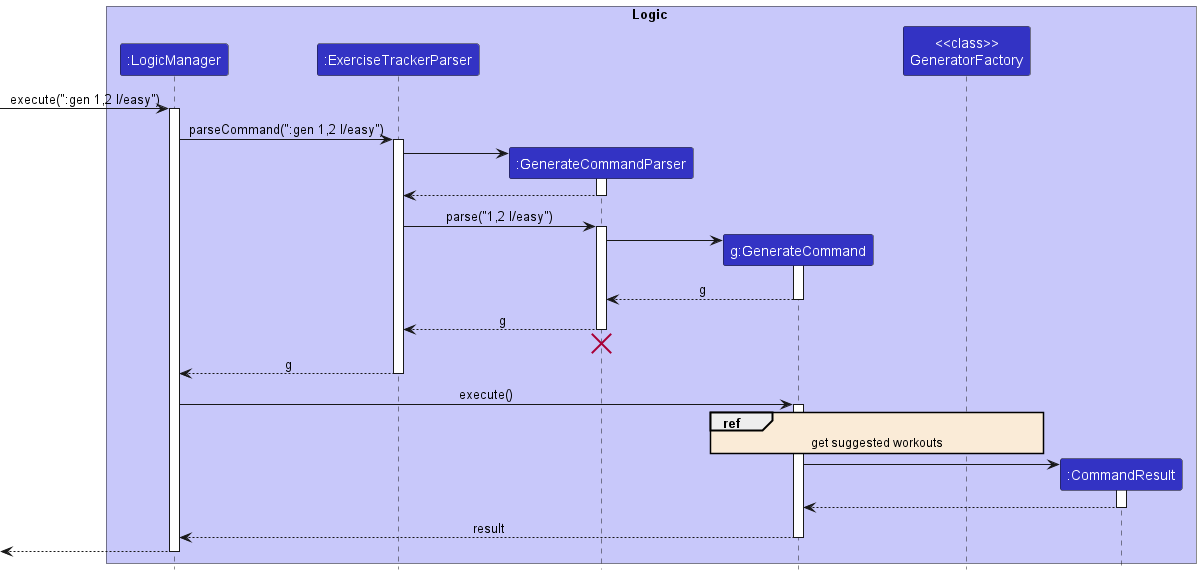

The diagram above was rendered by PlantUML. Its source (embedded in the PNG):
@startuml
!include style.puml
skinparam sequenceReferenceBackgroundColor AntiqueWhite

box Logic LOGIC_COLOR_T1
participant ":LogicManager" as LogicManager LOGIC_COLOR
participant ":ExerciseTrackerParser" as ExerciseTrackerParser LOGIC_COLOR
participant ":GenerateCommandParser" as GenerateCommandParser LOGIC_COLOR
participant "g:GenerateCommand" as GenerateCommand LOGIC_COLOR
participant GeneratorFactory as "<<class>>\nGeneratorFactory" LOGIC_COLOR
participant ":CommandResult" as CommandResult LOGIC_COLOR
end box

'box Model MODEL_COLOR_T1
'participant ":Model" as Model MODEL_COLOR
'end box

[-> LogicManager : execute(":gen 1,2 l/easy")
activate LogicManager

LogicManager -> ExerciseTrackerParser : parseCommand(":gen 1,2 l/easy")
activate ExerciseTrackerParser

create GenerateCommandParser
ExerciseTrackerParser -> GenerateCommandParser
activate GenerateCommandParser

GenerateCommandParser --> ExerciseTrackerParser
deactivate GenerateCommandParser

ExerciseTrackerParser -> GenerateCommandParser : parse("1,2 l/easy")
activate GenerateCommandParser

create GenerateCommand
GenerateCommandParser -> GenerateCommand
activate GenerateCommand

GenerateCommand --> GenerateCommandParser : g
deactivate GenerateCommand

GenerateCommandParser --> ExerciseTrackerParser : g
deactivate GenerateCommandParser

GenerateCommandParser -[hidden]-> ExerciseTrackerParser
destroy GenerateCommandParser

ExerciseTrackerParser --> LogicManager : g
deactivate ExerciseTrackerParser

LogicManager -> GenerateCommand : execute()
activate GenerateCommand

ref over GenerateCommand, GeneratorFactory
get suggested workouts
end ref

create CommandResult
GenerateCommand -> CommandResult
activate CommandResult

CommandResult --> GenerateCommand
deactivate CommandResult

GenerateCommand --> LogicManager : result
deactivate GenerateCommand

[<--LogicManager
deactivate LogicManager
@enduml